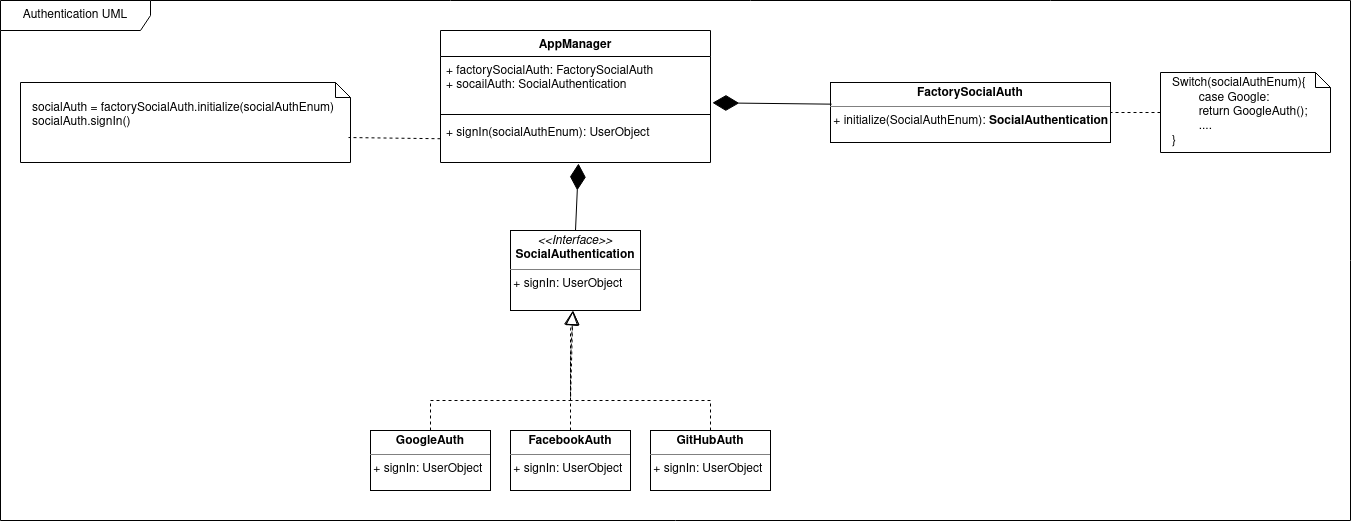

The diagram above was exported from draw.io. Its source (the exported page's mxGraphModel, read from the mxfile embedded in the PNG):
<mxGraphModel dx="2779" dy="1133" grid="1" gridSize="10" guides="1" tooltips="1" connect="1" arrows="1" fold="1" page="1" pageScale="1" pageWidth="850" pageHeight="1100" math="0" shadow="0">
  <root>
    <mxCell id="HwRG8Mg-1lBYxz1YaqPQ-0" />
    <mxCell id="HwRG8Mg-1lBYxz1YaqPQ-1" parent="HwRG8Mg-1lBYxz1YaqPQ-0" />
    <mxCell id="KslEgVEo8x0eODv2POLX-0" value="&lt;p style=&quot;margin: 0px ; margin-top: 4px ; text-align: center&quot;&gt;&lt;i&gt;&amp;lt;&amp;lt;Interface&amp;gt;&amp;gt;&lt;/i&gt;&lt;br&gt;&lt;b&gt;SocialAuthentication&lt;/b&gt;&lt;br&gt;&lt;/p&gt;&lt;hr size=&quot;1&quot;&gt;&lt;div&gt;&amp;nbsp;+ signIn: UserObject&lt;br&gt;&lt;/div&gt;&lt;div&gt;&lt;br&gt;&lt;/div&gt;" style="verticalAlign=top;align=left;overflow=fill;fontSize=12;fontFamily=Helvetica;html=1;" parent="HwRG8Mg-1lBYxz1YaqPQ-1" vertex="1">
      <mxGeometry x="120" y="300" width="130" height="80" as="geometry" />
    </mxCell>
    <mxCell id="ojaTMk-QEzaelsUGEin--1" value="&lt;p style=&quot;margin: 0px ; margin-top: 4px ; text-align: center&quot;&gt;&lt;b&gt;GoogleAuth&lt;/b&gt;&lt;br&gt;&lt;/p&gt;&lt;hr size=&quot;1&quot;&gt;&lt;div&gt;&amp;nbsp;+ signIn: UserObject&lt;br&gt;&lt;/div&gt;" style="verticalAlign=top;align=left;overflow=fill;fontSize=12;fontFamily=Helvetica;html=1;" parent="HwRG8Mg-1lBYxz1YaqPQ-1" vertex="1">
      <mxGeometry x="-20" y="500" width="120" height="60" as="geometry" />
    </mxCell>
    <mxCell id="ojaTMk-QEzaelsUGEin--16" value="&lt;p style=&quot;margin: 0px ; margin-top: 4px ; text-align: center&quot;&gt;&lt;b&gt;FactorySocialAuth&lt;/b&gt;&lt;/p&gt;&lt;hr size=&quot;1&quot;&gt;&lt;div style=&quot;height: 2px&quot;&gt;&amp;nbsp;+ initialize(SocialAuthEnum): &lt;b&gt;SocialAuthentication&lt;/b&gt;&lt;/div&gt;" style="verticalAlign=top;align=left;overflow=fill;fontSize=12;fontFamily=Helvetica;html=1;" parent="HwRG8Mg-1lBYxz1YaqPQ-1" vertex="1">
      <mxGeometry x="440" y="152" width="280" height="60" as="geometry" />
    </mxCell>
    <mxCell id="QbdvSmyK7rol-DaXtbUc-1" value="AppManager" style="swimlane;fontStyle=1;align=center;verticalAlign=top;childLayout=stackLayout;horizontal=1;startSize=26;horizontalStack=0;resizeParent=1;resizeParentMax=0;resizeLast=0;collapsible=1;marginBottom=0;" parent="HwRG8Mg-1lBYxz1YaqPQ-1" vertex="1">
      <mxGeometry x="50" y="100" width="270" height="132" as="geometry" />
    </mxCell>
    <mxCell id="QbdvSmyK7rol-DaXtbUc-2" value="+ factorySocialAuth: FactorySocialAuth&#10;+ socailAuth: SocialAuthentication" style="text;strokeColor=none;fillColor=none;align=left;verticalAlign=top;spacingLeft=4;spacingRight=4;overflow=hidden;rotatable=0;points=[[0,0.5],[1,0.5]];portConstraint=eastwest;" parent="QbdvSmyK7rol-DaXtbUc-1" vertex="1">
      <mxGeometry y="26" width="270" height="54" as="geometry" />
    </mxCell>
    <mxCell id="QbdvSmyK7rol-DaXtbUc-3" value="" style="line;strokeWidth=1;fillColor=none;align=left;verticalAlign=middle;spacingTop=-1;spacingLeft=3;spacingRight=3;rotatable=0;labelPosition=right;points=[];portConstraint=eastwest;" parent="QbdvSmyK7rol-DaXtbUc-1" vertex="1">
      <mxGeometry y="80" width="270" height="8" as="geometry" />
    </mxCell>
    <mxCell id="QbdvSmyK7rol-DaXtbUc-4" value="+ signIn(socialAuthEnum): UserObject" style="text;strokeColor=none;fillColor=none;align=left;verticalAlign=top;spacingLeft=4;spacingRight=4;overflow=hidden;rotatable=0;points=[[0,0.5],[1,0.5]];portConstraint=eastwest;" parent="QbdvSmyK7rol-DaXtbUc-1" vertex="1">
      <mxGeometry y="88" width="270" height="44" as="geometry" />
    </mxCell>
    <mxCell id="QbdvSmyK7rol-DaXtbUc-7" value="&lt;div&gt;Switch(socialAuthEnum){&lt;/div&gt;&lt;div&gt;&lt;span style=&quot;white-space: pre&quot;&gt;&#09;&lt;/span&gt;case Google:&lt;/div&gt;&lt;div&gt;&lt;span style=&quot;white-space: pre&quot;&gt;&#09;&lt;/span&gt;return GoogleAuth();&lt;/div&gt;&lt;div&gt;&lt;span style=&quot;white-space: pre&quot;&gt;&#09;&lt;/span&gt;....&lt;br&gt;&lt;/div&gt;&lt;div&gt;}&lt;/div&gt;" style="shape=note;size=15;align=left;spacingLeft=10;html=1;whiteSpace=wrap;" parent="HwRG8Mg-1lBYxz1YaqPQ-1" vertex="1">
      <mxGeometry x="770" y="142" width="170" height="80" as="geometry" />
    </mxCell>
    <mxCell id="QbdvSmyK7rol-DaXtbUc-8" value="" style="edgeStyle=none;endArrow=none;exitX=0;exitY=0.5;dashed=1;html=1;rounded=0;exitDx=0;exitDy=0;exitPerimeter=0;entryX=1;entryY=0.5;entryDx=0;entryDy=0;" parent="HwRG8Mg-1lBYxz1YaqPQ-1" source="QbdvSmyK7rol-DaXtbUc-7" target="ojaTMk-QEzaelsUGEin--16" edge="1">
      <mxGeometry x="1" relative="1" as="geometry">
        <mxPoint x="570" y="160" as="targetPoint" />
      </mxGeometry>
    </mxCell>
    <mxCell id="QbdvSmyK7rol-DaXtbUc-16" value="&lt;div&gt;socialAuth = factorySocialAuth.initialize(socialAuthEnum)&lt;/div&gt;&lt;div&gt;socialAuth.signIn()&lt;br&gt;&lt;/div&gt;&lt;div&gt;&lt;br&gt;&lt;/div&gt;" style="shape=note;size=15;align=left;spacingLeft=10;html=1;whiteSpace=wrap;" parent="HwRG8Mg-1lBYxz1YaqPQ-1" vertex="1">
      <mxGeometry x="-370" y="152" width="330" height="80" as="geometry" />
    </mxCell>
    <mxCell id="QbdvSmyK7rol-DaXtbUc-17" value="" style="edgeStyle=none;endArrow=none;dashed=1;html=1;rounded=0;entryX=0.994;entryY=0.688;entryDx=0;entryDy=0;entryPerimeter=0;" parent="HwRG8Mg-1lBYxz1YaqPQ-1" source="QbdvSmyK7rol-DaXtbUc-4" target="QbdvSmyK7rol-DaXtbUc-16" edge="1">
      <mxGeometry x="1" relative="1" as="geometry">
        <mxPoint x="-30" y="200" as="targetPoint" />
        <mxPoint x="20" y="200" as="sourcePoint" />
      </mxGeometry>
    </mxCell>
    <mxCell id="QbdvSmyK7rol-DaXtbUc-28" value="Authentication UML" style="shape=umlFrame;whiteSpace=wrap;html=1;width=150;height=30;" parent="HwRG8Mg-1lBYxz1YaqPQ-1" vertex="1">
      <mxGeometry x="-390" y="70" width="1350" height="520" as="geometry" />
    </mxCell>
    <mxCell id="rJ2tYffMzxxuYzjnYhMy-3" value="" style="endArrow=block;dashed=1;endFill=0;endSize=12;html=1;rounded=0;exitX=0.5;exitY=0;exitDx=0;exitDy=0;entryX=0.48;entryY=1.003;entryDx=0;entryDy=0;entryPerimeter=0;" parent="HwRG8Mg-1lBYxz1YaqPQ-1" source="ojaTMk-QEzaelsUGEin--1" target="KslEgVEo8x0eODv2POLX-0" edge="1">
      <mxGeometry width="160" relative="1" as="geometry">
        <mxPoint x="-100" y="470" as="sourcePoint" />
        <mxPoint x="120" y="380" as="targetPoint" />
        <Array as="points">
          <mxPoint x="40" y="470" />
          <mxPoint x="180" y="470" />
        </Array>
      </mxGeometry>
    </mxCell>
    <mxCell id="rJ2tYffMzxxuYzjnYhMy-4" value="" style="endArrow=block;dashed=1;endFill=0;endSize=12;html=1;rounded=0;exitX=0.5;exitY=0;exitDx=0;exitDy=0;entryX=0.481;entryY=1;entryDx=0;entryDy=0;entryPerimeter=0;" parent="HwRG8Mg-1lBYxz1YaqPQ-1" source="rJ2tYffMzxxuYzjnYhMy-7" target="KslEgVEo8x0eODv2POLX-0" edge="1">
      <mxGeometry width="160" relative="1" as="geometry">
        <mxPoint x="179.94000000000005" y="500" as="sourcePoint" />
        <mxPoint x="250" y="400" as="targetPoint" />
        <Array as="points">
          <mxPoint x="180" y="470" />
          <mxPoint x="180" y="430" />
        </Array>
      </mxGeometry>
    </mxCell>
    <mxCell id="rJ2tYffMzxxuYzjnYhMy-5" value="" style="endArrow=block;dashed=1;endFill=0;endSize=12;html=1;rounded=0;exitX=0.5;exitY=0;exitDx=0;exitDy=0;entryX=0.479;entryY=1.003;entryDx=0;entryDy=0;entryPerimeter=0;" parent="HwRG8Mg-1lBYxz1YaqPQ-1" source="rJ2tYffMzxxuYzjnYhMy-8" target="KslEgVEo8x0eODv2POLX-0" edge="1">
      <mxGeometry width="160" relative="1" as="geometry">
        <mxPoint x="425" y="500" as="sourcePoint" />
        <mxPoint x="80" y="410" as="targetPoint" />
        <Array as="points">
          <mxPoint x="320" y="470" />
          <mxPoint x="180" y="470" />
          <mxPoint x="180" y="400" />
        </Array>
      </mxGeometry>
    </mxCell>
    <mxCell id="rJ2tYffMzxxuYzjnYhMy-7" value="&lt;p style=&quot;margin: 0px ; margin-top: 4px ; text-align: center&quot;&gt;&lt;b&gt;FacebookAuth&lt;/b&gt;&lt;br&gt;&lt;/p&gt;&lt;hr size=&quot;1&quot;&gt;&lt;div&gt;&amp;nbsp;+ signIn: UserObject&lt;br&gt;&lt;/div&gt;" style="verticalAlign=top;align=left;overflow=fill;fontSize=12;fontFamily=Helvetica;html=1;" parent="HwRG8Mg-1lBYxz1YaqPQ-1" vertex="1">
      <mxGeometry x="120" y="500" width="120" height="60" as="geometry" />
    </mxCell>
    <mxCell id="rJ2tYffMzxxuYzjnYhMy-8" value="&lt;p style=&quot;margin: 0px ; margin-top: 4px ; text-align: center&quot;&gt;&lt;b&gt;GitHubAuth&lt;/b&gt;&lt;br&gt;&lt;/p&gt;&lt;hr size=&quot;1&quot;&gt;&lt;div&gt;&amp;nbsp;+ signIn: UserObject&lt;br&gt;&lt;/div&gt;" style="verticalAlign=top;align=left;overflow=fill;fontSize=12;fontFamily=Helvetica;html=1;" parent="HwRG8Mg-1lBYxz1YaqPQ-1" vertex="1">
      <mxGeometry x="260" y="500" width="120" height="60" as="geometry" />
    </mxCell>
    <mxCell id="rJ2tYffMzxxuYzjnYhMy-25" value="" style="endArrow=diamondThin;endFill=1;endSize=24;html=1;rounded=0;fontSize=30;fontColor=#B5CEFF;entryX=0.511;entryY=1.023;entryDx=0;entryDy=0;entryPerimeter=0;exitX=0.5;exitY=0;exitDx=0;exitDy=0;" parent="HwRG8Mg-1lBYxz1YaqPQ-1" target="QbdvSmyK7rol-DaXtbUc-4" edge="1" source="KslEgVEo8x0eODv2POLX-0">
      <mxGeometry width="160" relative="1" as="geometry">
        <mxPoint x="190" y="300" as="sourcePoint" />
        <mxPoint x="200" y="260" as="targetPoint" />
      </mxGeometry>
    </mxCell>
    <mxCell id="rJ2tYffMzxxuYzjnYhMy-26" value="" style="endArrow=diamondThin;endFill=1;endSize=24;html=1;rounded=0;fontSize=30;fontColor=#B5CEFF;entryX=1.007;entryY=0.858;entryDx=0;entryDy=0;entryPerimeter=0;exitX=0.004;exitY=0.361;exitDx=0;exitDy=0;exitPerimeter=0;" parent="HwRG8Mg-1lBYxz1YaqPQ-1" source="ojaTMk-QEzaelsUGEin--16" target="QbdvSmyK7rol-DaXtbUc-2" edge="1">
      <mxGeometry width="160" relative="1" as="geometry">
        <mxPoint x="362.03" y="225.4899999999999" as="sourcePoint" />
        <mxPoint x="360" y="158.50199999999995" as="targetPoint" />
      </mxGeometry>
    </mxCell>
  </root>
</mxGraphModel>